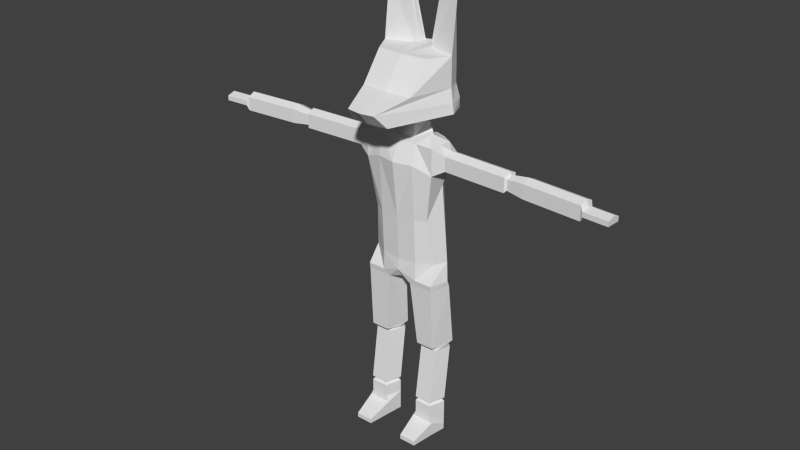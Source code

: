 # Source: DesertRabbit.blend  (saved by Blender 2.78.0; exported with 4.5.12 LTS)
import bpy
from mathutils import Matrix  # noqa: F401  (used for matrix-valued properties, if any)

bpy.ops.wm.read_factory_settings(use_empty=True)
scene = bpy.context.scene
scene.name = 'Scene'

# ---- collections
col_collection_1 = bpy.data.collections.new('Collection 1'); scene.collection.children.link(col_collection_1)

# ---- world
world_world = bpy.data.worlds.new('World'); scene.world = world_world
world_world.color = (0.05088, 0.05088, 0.05088)
world_world.use_sun_shadow = False
world_world.sun_shadow_jitter_overblur = 0.0
world_world.cycles.sampling_method = 'NONE'
world_world.cycles.sample_map_resolution = 256

# ---- meshes
me_cylinder = bpy.data.meshes.new('Cylinder')
me_cylinder.from_pydata([(0.8963, 0.4726, -0.4726), (0.8963, 0.4726, -0.02831), (1.346, 0.146, -0.4726), (1.346, 0.146, -0.02831), (1.263, -0.3824, -0.2276), (1.174, -0.3824, -0.02831), (0.5204, -0.3824, -0.2276), (0.6185, -0.3824, -0.02831), (0.4468, 0.146, -0.4726), (0.4468, 0.146, -0.02831), (0.8963, 0.4726, -0.6788), (1.346, 0.146, -0.6788), (1.263, -0.3824, -0.6788), (0.5204, -0.3824, -0.6788), (0.4468, 0.146, -0.6788), (1.174, -1.153, -0.527), (0.6185, -1.153, -0.527), (1.174, -1.153, -0.6788), (0.6185, -1.153, -0.6788), (1.346, 0.146, 0.3911), (0.8963, 0.4726, 0.3911), (1.174, -0.3824, 0.3911), (0.6185, -0.3824, 0.3911), (0.4468, 0.146, 0.3911), (1.246, 0.1137, 0.4539), (0.8963, 0.3679, 0.4539), (1.113, -0.2977, 0.4539), (0.68, -0.2977, 0.4539), (0.5463, 0.1137, 0.4539), (1.349, 0.147, 0.5303), (0.8963, 0.4758, 0.5303), (1.176, -0.3849, 0.5303), (0.6166, -0.3849, 0.5303), (0.4438, 0.147, 0.5303), (1.349, 0.3707, 2.351), (0.8963, 0.7404, 2.351), (1.176, -0.1292, 2.351), (0.6166, -0.1292, 2.351), (0.4438, 0.3707, 2.351), (1.296, 0.1298, 2.444), (0.8963, 0.4201, 2.444), (1.143, -0.08413, 2.444), (0.6494, -0.08413, 2.444), (0.4968, 0.1298, 2.444), (1.366, 0.4801, 2.528), (0.8963, 0.8212, 2.528), (1.186, -0.3261, 2.528), (0.6061, -0.3261, 2.528), (0.4268, 0.4801, 2.528), (1.366, 0.2336, 4.594), (0.6897, 0.5748, 4.594), (1.186, -0.4296, 4.594), (0.3996, -0.4296, 4.594), (0.2202, 0.1526, 4.594), (1.366, 0.1526, 4.776), (0.8963, 0.6273, 4.776), (1.186, -0.4575, 4.776), (0.6061, -0.4575, 4.776), (1.115, 0.1526, 7.891), (1.276, 0.2376, 5.375), (0.8963, 0.5787, 5.375), (1.097, -0.1437, 5.375), (0.6061, -0.4505, 5.375), (0.8963, 0.4937, 7.891), (0.9362, -0.3432, 6.821), (0.6061, -0.5229, 6.821), (1.218, 0.306, 9.226), (1.218, 0.306, 8.381), (0.8963, 0.4937, 8.604), (1.186, -0.4733, 8.381), (0.6061, -0.637, 8.604), (0.8963, 0.4937, 9.226), (1.186, -0.4733, 9.226), (0.6061, -0.4571, 9.226), (0.5141, 0.2068, 9.731), (1.202, -0.09531, 8.381), (1.186, -0.4733, 8.832), (1.202, -0.09531, 9.226), (1.218, 0.306, 8.832), (1.587, -0.103, 8.604), (1.603, 0.1449, 8.604), (1.571, -0.3509, 8.832), (1.571, -0.3509, 9.061), (1.587, -0.103, 9.175), (1.603, 0.1449, 9.061), (1.603, 0.1449, 8.832), (1.571, -0.3509, 8.604), (3.643, -0.1862, 8.604), (3.659, 0.06167, 8.604), (3.627, -0.434, 8.832), (3.627, -0.434, 9.061), (3.643, -0.1862, 9.175), (3.659, 0.06167, 9.061), (3.659, 0.06167, 8.832), (3.627, -0.434, 8.604), (3.699, -0.01405, 8.836), (3.699, -0.01405, 8.672), (3.687, -0.1928, 9.083), (3.699, -0.01405, 9.001), (3.676, -0.3715, 8.836), (3.676, -0.3715, 9.001), (3.687, -0.1928, 8.672), (3.676, -0.3715, 8.672), (4.277, 0.04439, 8.833), (4.277, 0.04439, 8.61), (4.261, -0.1974, 9.167), (4.277, 0.04439, 9.055), (4.245, -0.4393, 8.833), (4.245, -0.4393, 9.055), (4.261, -0.1974, 8.61), (4.245, -0.4393, 8.61), (6.122, -0.09326, 8.833), (6.122, -0.09326, 8.61), (6.106, -0.3351, 9.167), (6.122, -0.09326, 9.055), (6.091, -0.5769, 8.833), (6.091, -0.5769, 9.055), (6.106, -0.3351, 8.61), (6.091, -0.5769, 8.61), (6.19, -0.1627, 8.836), (6.19, -0.1627, 8.765), (6.178, -0.3397, 9.0), (6.19, -0.1627, 8.918), (6.167, -0.6129, 8.836), (6.167, -0.6129, 8.918), (6.178, -0.3397, 8.765), (6.167, -0.6129, 8.765), (6.985, -0.214, 8.836), (6.985, -0.214, 8.765), (6.974, -0.391, 9.0), (6.985, -0.214, 8.918), (6.962, -0.6642, 8.836), (6.962, -0.6642, 8.918), (6.974, -0.391, 8.765), (6.962, -0.6642, 8.765), (0.8203, 0.06794, 9.41), (0.4542, 0.531, 9.27), (0.8149, -0.01634, 9.41), (0.3185, -0.1934, 9.27), (0.8094, -0.1006, 9.41), (0.7477, 0.1347, 9.497), (0.3185, -0.1486, 9.731), (0.4542, 0.3579, 9.731), (1.357, 0.2885, 10.08), (0.6336, -1.721, 10.08), (1.135, 0.8472, 10.08), (1.312, 0.2885, 10.39), (0.4615, -2.083, 10.5), (1.135, 0.8472, 10.39), (1.204, 0.3493, 10.81), (0.8428, -0.998, 10.81), (1.023, 0.8056, 10.81), (1.204, 0.3493, 11.73), (0.8428, -0.3156, 11.73), (1.023, 0.8056, 11.33), (1.113, 0.5775, 11.33), (0.2324, 0.9921, 11.78), (0.3228, 0.5358, 11.78), (0.2776, 0.7639, 11.78), (1.113, 0.64, 13.58), (1.204, 0.5649, 13.58), (0.6018, 0.6263, 13.58), (1.023, 0.7151, 13.58), (0.5113, 0.7765, 13.58), (0.5565, 0.7014, 13.58), (0.4481, 0.7665, 4.922), (0.4481, 0.7181, 5.375), (0.8963, 0.603, 5.076), (0.4481, 0.7423, 5.149), (0.2247, 1.133, 5.616), (0.2247, 1.111, 5.818), (0.2247, 1.122, 5.717), (-0.8963, 0.4726, -0.4726), (-0.8963, 0.4726, -0.02831), (-1.346, 0.146, -0.4726), (-1.346, 0.146, -0.02831), (-1.263, -0.3824, -0.2276), (-1.174, -0.3824, -0.02831), (-0.5204, -0.3824, -0.2276), (-0.6185, -0.3824, -0.02831), (-0.4468, 0.146, -0.4726), (-0.4468, 0.146, -0.02831), (-0.8963, 0.4726, -0.6788), (-1.346, 0.146, -0.6788), (-1.263, -0.3824, -0.6788), (-0.5204, -0.3824, -0.6788), (-0.4468, 0.146, -0.6788), (-1.174, -1.153, -0.527), (-0.6185, -1.153, -0.527), (-1.174, -1.153, -0.6788), (-0.6185, -1.153, -0.6788), (-1.346, 0.146, 0.3911), (-0.8963, 0.4726, 0.3911), (-1.174, -0.3824, 0.3911), (-0.6185, -0.3824, 0.3911), (-0.4468, 0.146, 0.3911), (-1.246, 0.1137, 0.4539), (-0.8963, 0.3679, 0.4539), (-1.113, -0.2977, 0.4539), (-0.68, -0.2977, 0.4539), (-0.5463, 0.1137, 0.4539), (-1.349, 0.147, 0.5303), (-0.8963, 0.4758, 0.5303), (-1.176, -0.3849, 0.5303), (-0.6166, -0.3849, 0.5303), (-0.4438, 0.147, 0.5303), (-1.349, 0.3707, 2.351), (-0.8963, 0.7404, 2.351), (-1.176, -0.1292, 2.351), (-0.6166, -0.1292, 2.351), (-0.4438, 0.3707, 2.351), (-1.296, 0.1298, 2.444), (-0.8963, 0.4201, 2.444), (-1.143, -0.08413, 2.444), (-0.6494, -0.08413, 2.444), (-0.4968, 0.1298, 2.444), (-1.366, 0.4801, 2.528), (-0.8963, 0.8212, 2.528), (-1.186, -0.3261, 2.528), (-0.6061, -0.3261, 2.528), (-0.4268, 0.4801, 2.528), (-1.366, 0.2336, 4.594), (-0.6897, 0.5748, 4.594), (-1.186, -0.4296, 4.594), (-0.3996, -0.4296, 4.594), (-0.2202, 0.1526, 4.594), (-1.366, 0.1526, 4.776), (-0.8963, 0.6273, 4.776), (-1.186, -0.4575, 4.776), (-0.6061, -0.4575, 4.776), (-1.115, 0.1526, 7.891), (0.0, 0.4314, 4.706), (0.0, -0.341, 4.706), (0.0, 0.7725, 4.787), (0.0, 0.4314, 4.776), (0.0, -0.5252, 4.995), (0.0, 0.9057, 5.068), (-1.276, 0.2376, 5.375), (-0.8963, 0.5787, 5.375), (-1.097, -0.1437, 5.375), (-0.6061, -0.4505, 5.375), (0.0, 0.4314, 5.375), (0.0, -0.4956, 5.375), (0.0, 0.8575, 5.595), (-0.8963, 0.4937, 7.891), (-0.9362, -0.3432, 6.821), (-0.6061, -0.5229, 6.821), (-1.218, 0.306, 9.226), (0.0, 0.4314, 6.821), (0.0, -0.568, 6.821), (0.0, 0.7544, 6.821), (-1.218, 0.306, 8.381), (-0.8963, 0.4937, 8.604), (-1.186, -0.4733, 8.381), (-0.6061, -0.637, 8.604), (0.0, 0.4314, 8.604), (0.0, -0.7692, 8.604), (0.0, 0.7544, 8.604), (-0.8963, 0.4937, 9.226), (-1.186, -0.4733, 9.226), (-0.6061, -0.4571, 9.226), (-0.5141, 0.2068, 9.731), (0.0, 0.4314, 9.226), (0.0, -0.5109, 9.226), (0.0, 0.7725, 9.226), (-1.202, -0.09531, 8.381), (-1.186, -0.4733, 8.832), (-1.202, -0.09531, 9.226), (-1.218, 0.306, 8.832), (-1.587, -0.103, 8.604), (-1.603, 0.1449, 8.604), (-1.571, -0.3509, 8.832), (-1.571, -0.3509, 9.061), (-1.587, -0.103, 9.175), (-1.603, 0.1449, 9.061), (-1.603, 0.1449, 8.832), (-1.571, -0.3509, 8.604), (-3.643, -0.1862, 8.604), (-3.659, 0.06167, 8.604), (-3.627, -0.434, 8.832), (-3.627, -0.434, 9.061), (-3.643, -0.1862, 9.175), (-3.659, 0.06167, 9.061), (-3.659, 0.06167, 8.832), (-3.627, -0.434, 8.604), (-3.699, -0.01405, 8.836), (-3.699, -0.01405, 8.672), (-3.687, -0.1928, 9.083), (-3.699, -0.01405, 9.001), (-3.676, -0.3715, 8.836), (-3.676, -0.3715, 9.001), (-3.687, -0.1928, 8.672), (-3.676, -0.3715, 8.672), (-4.277, 0.04439, 8.833), (-4.277, 0.04439, 8.61), (-4.261, -0.1974, 9.167), (-4.277, 0.04439, 9.055), (-4.245, -0.4393, 8.833), (-4.245, -0.4393, 9.055), (-4.261, -0.1974, 8.61), (-4.245, -0.4393, 8.61), (-6.122, -0.09326, 8.833), (-6.122, -0.09326, 8.61), (-6.106, -0.3351, 9.167), (-6.122, -0.09326, 9.055), (-6.091, -0.5769, 8.833), (-6.091, -0.5769, 9.055), (-6.106, -0.3351, 8.61), (-6.091, -0.5769, 8.61), (-6.19, -0.1627, 8.836), (-6.19, -0.1627, 8.765), (-6.178, -0.3397, 9.0), (-6.19, -0.1627, 8.918), (-6.167, -0.6129, 8.836), (-6.167, -0.6129, 8.918), (-6.178, -0.3397, 8.765), (-6.167, -0.6129, 8.765), (-6.985, -0.214, 8.836), (-6.985, -0.214, 8.765), (-6.974, -0.391, 9.0), (-6.985, -0.214, 8.918), (-6.962, -0.6642, 8.836), (-6.962, -0.6642, 8.918), (-6.974, -0.391, 8.765), (-6.962, -0.6642, 8.765), (-0.8203, 0.06794, 9.41), (-0.4542, 0.531, 9.27), (-0.8149, -0.01634, 9.41), (-0.3185, -0.1934, 9.27), (-0.8094, -0.1006, 9.41), (-0.7477, 0.1347, 9.497), (0.0, 0.1627, 9.41), (-1.043e-08, -0.2691, 9.27), (-1.043e-08, 0.7358, 9.27), (-0.3185, -0.1486, 9.731), (-0.4542, 0.3579, 9.731), (0.0, 0.1627, 9.764), (-1.043e-08, -0.1686, 9.731), (-1.043e-08, 0.4814, 9.731), (-1.357, 0.2885, 10.08), (-0.6336, -1.721, 10.08), (-1.135, 0.8472, 10.08), (0.0, 0.4812, 10.03), (-1.043e-08, -1.794, 10.08), (-1.043e-08, 1.304, 10.08), (-1.312, 0.2885, 10.39), (-0.4615, -2.083, 10.5), (-1.135, 0.8472, 10.39), (0.0, 0.4812, 10.27), (-1.043e-08, -2.157, 10.5), (-1.043e-08, 1.304, 10.39), (-1.204, 0.3493, 10.81), (-0.8428, -0.998, 10.81), (-1.023, 0.8056, 10.81), (0.0, 0.4637, 10.59), (-1.043e-08, -1.058, 10.81), (-1.043e-08, 1.179, 10.81), (-1.204, 0.3493, 11.73), (-0.8428, -0.3156, 11.73), (-1.023, 0.8056, 11.33), (-1.043e-08, 0.7223, 11.75), (-1.043e-08, -0.3759, 11.73), (-1.043e-08, 1.179, 11.75), (-1.113, 0.5775, 11.33), (-1.043e-08, 0.9504, 11.75), (-0.2324, 0.9921, 11.78), (-0.3228, 0.5358, 11.78), (-0.2776, 0.7639, 11.78), (-1.113, 0.64, 13.58), (-1.204, 0.5649, 13.58), (-0.6018, 0.6263, 13.58), (-1.023, 0.7151, 13.58), (-0.5113, 0.7765, 13.58), (-0.5565, 0.7014, 13.58), (-0.4481, 0.7665, 4.922), (-0.4481, 0.7181, 5.375), (0.0, 0.8816, 5.221), (-0.8963, 0.603, 5.076), (-0.4481, 0.7423, 5.149), (-0.2247, 1.133, 5.616), (0.0, 1.195, 5.681), (-0.2247, 1.111, 5.818), (0.0, 1.174, 5.818), (0.0, 1.184, 5.75), (-0.2247, 1.122, 5.717)], [], [(0, 1, 3, 2), (2, 3, 5, 4), (4, 5, 7, 6), (5, 3, 19, 21), (8, 9, 1, 0), (6, 7, 9, 8), (6, 8, 14, 13), (10, 11, 12, 13, 14), (2, 4, 12, 11), (8, 0, 10, 14), (0, 2, 11, 10), (6, 13, 18, 16), (15, 16, 18, 17), (13, 12, 17, 18), (12, 4, 15, 17), (4, 6, 16, 15), (23, 22, 27, 28), (1, 9, 23, 20), (3, 1, 20, 19), (7, 5, 21, 22), (9, 7, 22, 23), (25, 28, 33, 30), (21, 19, 24, 26), (20, 23, 28, 25), (22, 21, 26, 27), (19, 20, 25, 24), (33, 32, 37, 38), (27, 26, 31, 32), (24, 25, 30, 29), (28, 27, 32, 33), (26, 24, 29, 31), (35, 38, 43, 40), (31, 29, 34, 36), (30, 33, 38, 35), (32, 31, 36, 37), (29, 30, 35, 34), (43, 42, 47, 48), (37, 36, 41, 42), (34, 35, 40, 39), (38, 37, 42, 43), (36, 34, 39, 41), (45, 48, 53, 50), (41, 39, 44, 46), (40, 43, 48, 45), (42, 41, 46, 47), (39, 40, 45, 44), (49, 50, 55, 54), (47, 46, 51, 52), (44, 45, 50, 49), (48, 47, 52, 53), (46, 44, 49, 51), (51, 49, 54, 56), (53, 52, 232, 231), (52, 51, 56, 57), (52, 57, 235, 232), (55, 50, 233, 236, 165), (50, 53, 231, 233), (56, 54, 59, 61), (62, 61, 64, 65), (61, 59, 58, 64), (57, 56, 61, 62), (54, 55, 167, 60, 59), (235, 57, 62, 242), (63, 250, 257, 68), (249, 65, 70, 256), (59, 60, 63, 58), (242, 62, 65, 249), (60, 166, 243, 250, 63), (67, 68, 71, 66, 78), (70, 69, 76, 72, 73), (64, 58, 67, 75, 69), (65, 64, 69, 70), (58, 63, 68, 67), (73, 72, 139, 138), (77, 66, 135, 137), (256, 70, 73, 263), (68, 257, 264, 71), (78, 66, 84, 85), (67, 78, 85, 80), (66, 77, 83, 84), (69, 75, 79, 86), (83, 82, 90, 91), (86, 79, 87, 94), (90, 89, 99, 100), (82, 81, 89, 90), (76, 69, 86, 81), (72, 76, 81, 82), (75, 67, 80, 79), (77, 72, 82, 83), (80, 85, 93, 88), (84, 83, 91, 92), (79, 80, 88, 87), (85, 84, 92, 93), (81, 86, 94, 89), (97, 100, 108, 105), (93, 92, 98, 95), (88, 93, 95, 96), (89, 94, 102, 99), (87, 88, 96, 101), (92, 91, 97, 98), (91, 90, 100, 97), (94, 87, 101, 102), (109, 104, 112, 117), (102, 101, 109, 110), (100, 99, 107, 108), (96, 95, 103, 104), (95, 98, 106, 103), (99, 102, 110, 107), (101, 96, 104, 109), (98, 97, 105, 106), (111, 114, 122, 119), (106, 105, 113, 114), (105, 108, 116, 113), (110, 109, 117, 118), (108, 107, 115, 116), (104, 103, 111, 112), (103, 106, 114, 111), (107, 110, 118, 115), (126, 125, 133, 134), (115, 118, 126, 123), (117, 112, 120, 125), (114, 113, 121, 122), (113, 116, 124, 121), (118, 117, 125, 126), (116, 115, 123, 124), (112, 111, 119, 120), (127, 130, 129, 132, 131, 134, 133, 128), (124, 123, 131, 132), (120, 119, 127, 128), (119, 122, 130, 127), (123, 126, 134, 131), (125, 120, 128, 133), (122, 121, 129, 130), (121, 124, 132, 129), (138, 140, 74, 141), (66, 71, 136, 135), (263, 73, 138, 332), (71, 264, 333, 136), (72, 77, 137, 139), (141, 74, 143, 144), (140, 136, 142, 74), (332, 138, 141, 337), (136, 333, 338, 142), (140, 135, 136), (140, 138, 139), (135, 140, 137), (137, 140, 139), (143, 145, 148, 146), (74, 142, 145, 143), (337, 141, 144, 343), (142, 338, 344, 145), (148, 350, 356, 151), (349, 147, 150, 355), (343, 144, 147, 349), (145, 344, 350, 148), (144, 143, 146, 147), (149, 151, 154, 155, 152), (147, 146, 149, 150), (146, 148, 151, 149), (158, 156, 362, 364), (153, 152, 157, 360, 361), (355, 150, 153, 361), (151, 356, 362, 156, 154), (150, 149, 152, 153), (157, 158, 364, 360), (157, 152, 160, 161), (158, 157, 161, 164), (160, 159, 164, 161), (159, 162, 163, 164), (154, 156, 163, 162), (152, 155, 159, 160), (155, 154, 162, 159), (156, 158, 164, 163), (167, 168, 166, 60), (55, 165, 168, 167), (166, 168, 171, 170), (171, 383, 382, 170), (169, 380, 383, 171), (165, 236, 380, 169), (243, 166, 170, 382), (168, 165, 169, 171), (172, 174, 175, 173), (174, 176, 177, 175), (176, 178, 179, 177), (177, 193, 191, 175), (180, 172, 173, 181), (178, 180, 181, 179), (178, 185, 186, 180), (182, 186, 185, 184, 183), (174, 183, 184, 176), (180, 186, 182, 172), (172, 182, 183, 174), (178, 188, 190, 185), (187, 189, 190, 188), (185, 190, 189, 184), (184, 189, 187, 176), (176, 187, 188, 178), (195, 200, 199, 194), (173, 192, 195, 181), (175, 191, 192, 173), (179, 194, 193, 177), (181, 195, 194, 179), (197, 202, 205, 200), (193, 198, 196, 191), (192, 197, 200, 195), (194, 199, 198, 193), (191, 196, 197, 192), (205, 210, 209, 204), (199, 204, 203, 198), (196, 201, 202, 197), (200, 205, 204, 199), (198, 203, 201, 196), (207, 212, 215, 210), (203, 208, 206, 201), (202, 207, 210, 205), (204, 209, 208, 203), (201, 206, 207, 202), (215, 220, 219, 214), (209, 214, 213, 208), (206, 211, 212, 207), (210, 215, 214, 209), (208, 213, 211, 206), (217, 222, 225, 220), (213, 218, 216, 211), (212, 217, 220, 215), (214, 219, 218, 213), (211, 216, 217, 212), (221, 226, 227, 222), (219, 224, 223, 218), (216, 221, 222, 217), (220, 225, 224, 219), (218, 223, 221, 216), (236, 376, 243, 241, 234), (234, 241, 242, 235), (223, 228, 226, 221), (225, 231, 232, 224), (224, 229, 228, 223), (231, 234, 235, 232), (233, 236, 234, 231), (224, 232, 235, 229), (227, 374, 236, 233, 222), (222, 233, 231, 225), (228, 239, 237, 226), (240, 246, 245, 239), (243, 250, 248, 241), (239, 245, 230, 237), (229, 240, 239, 228), (226, 237, 238, 377, 227), (235, 242, 240, 229), (236, 380, 383, 376), (244, 252, 257, 250), (249, 256, 254, 246), (237, 230, 244, 238), (242, 249, 246, 240), (238, 244, 250, 243, 375), (251, 268, 247, 258, 252), (254, 260, 259, 266, 253), (257, 264, 262, 255), (245, 253, 265, 251, 230), (250, 257, 255, 248), (246, 254, 253, 245), (230, 251, 252, 244), (260, 328, 329, 259), (264, 333, 331, 262), (267, 327, 325, 247), (256, 263, 260, 254), (252, 258, 264, 257), (268, 275, 274, 247), (251, 270, 275, 268), (247, 274, 273, 267), (253, 276, 269, 265), (273, 281, 280, 272), (276, 284, 277, 269), (280, 290, 289, 279), (272, 280, 279, 271), (266, 271, 276, 253), (259, 272, 271, 266), (265, 269, 270, 251), (267, 273, 272, 259), (270, 278, 283, 275), (274, 282, 281, 273), (269, 277, 278, 270), (275, 283, 282, 274), (271, 279, 284, 276), (287, 295, 298, 290), (283, 285, 288, 282), (278, 286, 285, 283), (279, 289, 292, 284), (277, 291, 286, 278), (282, 288, 287, 281), (281, 287, 290, 280), (284, 292, 291, 277), (299, 307, 302, 294), (292, 300, 299, 291), (290, 298, 297, 289), (286, 294, 293, 285), (285, 293, 296, 288), (289, 297, 300, 292), (291, 299, 294, 286), (288, 296, 295, 287), (301, 309, 312, 304), (296, 304, 303, 295), (295, 303, 306, 298), (300, 308, 307, 299), (298, 306, 305, 297), (294, 302, 301, 293), (293, 301, 304, 296), (297, 305, 308, 300), (316, 324, 323, 315), (305, 313, 316, 308), (307, 315, 310, 302), (304, 312, 311, 303), (303, 311, 314, 306), (308, 316, 315, 307), (306, 314, 313, 305), (302, 310, 309, 301), (317, 318, 323, 324, 321, 322, 319, 320), (314, 322, 321, 313), (310, 318, 317, 309), (309, 317, 320, 312), (313, 321, 324, 316), (315, 323, 318, 310), (312, 320, 319, 311), (311, 319, 322, 314), (328, 334, 261, 330), (247, 325, 326, 258), (263, 332, 328, 260), (258, 326, 333, 264), (259, 329, 327, 267), (338, 344, 342, 336), (334, 340, 339, 261), (333, 338, 336, 331), (330, 261, 335, 326), (332, 337, 334, 328), (326, 335, 338, 333), (330, 326, 325), (330, 329, 328), (325, 327, 330), (327, 329, 330), (339, 345, 347, 341), (344, 350, 348, 342), (261, 339, 341, 335), (337, 343, 340, 334), (335, 341, 344, 338), (347, 353, 356, 350), (349, 355, 352, 346), (343, 349, 346, 340), (341, 347, 350, 344), (340, 346, 345, 339), (351, 357, 363, 359, 353), (356, 362, 364, 360, 354), (346, 352, 351, 345), (350, 356, 354, 348), (345, 351, 353, 347), (367, 364, 362, 365), (358, 361, 360, 366, 357), (355, 361, 358, 352), (353, 359, 365, 362, 356), (352, 358, 357, 351), (366, 360, 364, 367), (366, 370, 369, 357), (367, 373, 370, 366), (369, 370, 373, 368), (368, 373, 372, 371), (359, 371, 372, 365), (357, 369, 368, 363), (363, 368, 371, 359), (365, 372, 373, 367), (377, 238, 375, 378), (227, 377, 378, 374), (375, 381, 384, 378), (384, 381, 382, 383), (379, 384, 383, 380), (376, 383, 382, 243), (374, 379, 380, 236), (243, 382, 381, 375), (378, 384, 379, 374)])
_uv = me_cylinder.uv_layers.new(name='UVMap')
_uv.uv.foreach_set('vector', [0.617, 0.4816, 0.617, 0.5021, 0.5911, 0.5021, 0.5911, 0.4816, 0.7302, 0.4871, 0.7094, 0.4871, 0.7095, 0.4616, 0.7187, 0.4624, 0.9436, 0.3625, 0.9343, 0.3584, 0.9343, 0.3327, 0.9436, 0.3282, 0.7095, 0.4616, 0.7094, 0.4871, 0.6898, 0.4871, 0.6899, 0.4616, 0.8945, 0.4917, 0.8945, 0.5122, 0.8686, 0.5122, 0.8686, 0.4916, 0.711, 0.4023, 0.7205, 0.4011, 0.7204, 0.4267, 0.6997, 0.4267, 0.711, 0.4023, 0.6997, 0.4267, 0.69, 0.4267, 0.6899, 0.4023, 0.8896, 0.3654, 0.9107, 0.3804, 0.9068, 0.4048, 0.8721, 0.4048, 0.8686, 0.3804, 0.7302, 0.4871, 0.7187, 0.4624, 0.7398, 0.4624, 0.7399, 0.4871, 0.8945, 0.4917, 0.8686, 0.4916, 0.8686, 0.4821, 0.8945, 0.4822, 0.617, 0.4816, 0.5911, 0.4816, 0.5911, 0.4721, 0.617, 0.4721, 0.711, 0.4023, 0.6899, 0.4023, 0.6898, 0.3667, 0.6969, 0.3667, 0.7534, 0.3566, 0.7534, 0.3823, 0.7464, 0.3823, 0.7464, 0.3566, 0.8721, 0.4048, 0.9068, 0.4048, 0.9026, 0.4404, 0.8767, 0.4404, 0.7398, 0.4624, 0.7187, 0.4624, 0.7327, 0.4267, 0.7398, 0.4267, 0.9719, 0.3282, 0.9719, 0.3622, 0.9436, 0.3546, 0.9436, 0.3291, 0.74, 0.4267, 0.7401, 0.4011, 0.7431, 0.4042, 0.7431, 0.4241, 0.8686, 0.5122, 0.8945, 0.5122, 0.8945, 0.5315, 0.8686, 0.5315, 0.5911, 0.5021, 0.617, 0.5021, 0.617, 0.5215, 0.5911, 0.5214, 0.9343, 0.3327, 0.9343, 0.3584, 0.9147, 0.3584, 0.9147, 0.3327, 0.7204, 0.4267, 0.7205, 0.4011, 0.7401, 0.4011, 0.74, 0.4267, 0.7943, 0.4586, 0.7751, 0.4524, 0.7736, 0.4476, 0.7985, 0.4556, 0.823, 0.3448, 0.8001, 0.338, 0.8048, 0.3353, 0.8227, 0.3406, 0.8001, 0.3125, 0.823, 0.3036, 0.8227, 0.3085, 0.8048, 0.3155, 0.9147, 0.3327, 0.9147, 0.3584, 0.9115, 0.3555, 0.9115, 0.3356, 0.8001, 0.338, 0.8001, 0.3125, 0.8048, 0.3155, 0.8048, 0.3353, 0.6352, 0.2731, 0.6614, 0.273, 0.6501, 0.3572, 0.6254, 0.3572, 0.7632, 0.4685, 0.7751, 0.4847, 0.7736, 0.4893, 0.7583, 0.4684, 0.7943, 0.4785, 0.7943, 0.4586, 0.7985, 0.4556, 0.7985, 0.4814, 0.7751, 0.4524, 0.7632, 0.4685, 0.7583, 0.4684, 0.7736, 0.4476, 0.7751, 0.4847, 0.7943, 0.4785, 0.7985, 0.4814, 0.7736, 0.4893, 0.6898, 0.5071, 0.7059, 0.4871, 0.718, 0.4895, 0.7054, 0.5073, 0.8686, 0.3647, 0.8426, 0.365, 0.831, 0.2812, 0.8555, 0.2809, 0.6626, 0.2751, 0.6886, 0.273, 0.6886, 0.3575, 0.6614, 0.3596, 0.9405, 0.1414, 0.9666, 0.1414, 0.9666, 0.2261, 0.9405, 0.2261, 0.9387, 0.3282, 0.9126, 0.3264, 0.9115, 0.2416, 0.9387, 0.2436, 0.6369, 0.3615, 0.6485, 0.3615, 0.6589, 0.3653, 0.6203, 0.3654, 0.9405, 0.2261, 0.9666, 0.2261, 0.9651, 0.2305, 0.942, 0.2305, 0.7059, 0.5286, 0.6898, 0.5071, 0.7054, 0.5073, 0.718, 0.5262, 0.6254, 0.3572, 0.6501, 0.3572, 0.6485, 0.3615, 0.6369, 0.3615, 0.8555, 0.2809, 0.831, 0.2812, 0.8425, 0.2767, 0.8537, 0.2766, 0.9399, 0.4662, 0.9131, 0.4622, 0.9107, 0.3654, 0.9399, 0.3698, 0.8537, 0.2766, 0.8425, 0.2767, 0.8257, 0.2731, 0.8643, 0.2725, 0.6399, 0.1388, 0.6534, 0.1572, 0.6369, 0.1604, 0.621, 0.1388, 0.7575, 0.3318, 0.7575, 0.3546, 0.7464, 0.3566, 0.7464, 0.3298, 0.6534, 0.1203, 0.6399, 0.1388, 0.621, 0.1388, 0.6369, 0.1171, 0.6693, 0.4648, 0.6693, 0.5107, 0.659, 0.5012, 0.6592, 0.4624, 0.606, 0.273, 0.5789, 0.273, 0.5789, 0.1783, 0.6157, 0.1783, 0.7265, 0.1414, 0.7528, 0.1482, 0.7297, 0.24, 0.6957, 0.2314, 0.6203, 0.3654, 0.6589, 0.3653, 0.6614, 0.4604, 0.6329, 0.4604, 0.8643, 0.2725, 0.8257, 0.2731, 0.8354, 0.1775, 0.8675, 0.1771, 0.7073, 0.4922, 0.669, 0.4922, 0.6733, 0.4813, 0.7087, 0.4813, 0.5678, 0.06843, 0.5501, 0.03754, 0.5737, 0.03603, 0.585, 0.08101, 0.5374, 0.4152, 0.5374, 0.3675, 0.5475, 0.3675, 0.5475, 0.4026, 0.5374, 0.4152, 0.5475, 0.4026, 0.5594, 0.4394, 0.5439, 0.4394, 0.659, 0.5012, 0.6693, 0.5107, 0.6587, 0.5531, 0.6429, 0.5569, 0.651, 0.5291, 0.5499, 0.1009, 0.5678, 0.06843, 0.585, 0.08101, 0.5913, 0.1009, 0.7087, 0.4813, 0.6733, 0.4813, 0.6701, 0.4446, 0.6934, 0.4443, 0.04707, 0.2644, 0.04733, 0.2443, 0.105, 0.251, 0.1049, 0.2645, 0.4369, 0.2646, 0.4212, 0.2656, 0.4179, 0.1643, 0.4413, 0.206, 0.5475, 0.4026, 0.5475, 0.3675, 0.5817, 0.3729, 0.5808, 0.4026, 0.6592, 0.4624, 0.659, 0.5012, 0.6423, 0.5005, 0.6257, 0.4998, 0.6258, 0.4696, 0.5594, 0.4394, 0.5475, 0.4026, 0.5808, 0.4026, 0.5807, 0.4394, 0.2547, 0.2504, 0.2974, 0.2846, 0.2261, 0.2846, 0.2262, 0.2504, 0.1048, 0.289, 0.1049, 0.2645, 0.1761, 0.2647, 0.176, 0.2893, 0.4212, 0.2656, 0.4088, 0.2668, 0.405, 0.1654, 0.4179, 0.1643, 0.04703, 0.2889, 0.04707, 0.2644, 0.1049, 0.2645, 0.1048, 0.289, 0.3554, 0.2499, 0.3553, 0.267, 0.3465, 0.284, 0.2974, 0.2846, 0.2547, 0.2504, 0.2351, 0.2387, 0.2262, 0.2504, 0.2013, 0.2504, 0.2013, 0.2386, 0.2171, 0.2386, 0.1761, 0.2647, 0.1674, 0.2411, 0.1854, 0.2411, 0.2012, 0.2411, 0.2012, 0.2645, 0.4413, 0.206, 0.4179, 0.1643, 0.4101, 0.145, 0.4262, 0.1438, 0.4413, 0.1427, 0.1049, 0.2645, 0.105, 0.251, 0.1674, 0.2411, 0.1761, 0.2647, 0.2548, 0.2437, 0.2547, 0.2504, 0.2262, 0.2504, 0.2351, 0.2387, 0.4044, 0.3032, 0.405, 0.3247, 0.3909, 0.3141, 0.3964, 0.2929, 0.39, 0.3259, 0.374, 0.3271, 0.3842, 0.3148, 0.3875, 0.3145, 0.176, 0.2893, 0.1761, 0.2647, 0.2012, 0.2645, 0.2011, 0.289, 0.2262, 0.2504, 0.2261, 0.2846, 0.2012, 0.2845, 0.2013, 0.2504, 0.2171, 0.2386, 0.2013, 0.2386, 0.208, 0.2242, 0.2171, 0.2242, 0.2351, 0.2387, 0.2171, 0.2386, 0.2171, 0.2242, 0.2263, 0.2242, 0.374, 0.3271, 0.39, 0.3259, 0.3901, 0.3394, 0.3798, 0.3386, 0.2636, 0.5333, 0.2485, 0.5333, 0.2483, 0.5178, 0.2582, 0.518, 0.4878, 0.7354, 0.5063, 0.7349, 0.5063, 0.8903, 0.4878, 0.8908, 0.6645, 0.7407, 0.6812, 0.7412, 0.6812, 0.8966, 0.6645, 0.8962, 0.7284, 0.9315, 0.7284, 0.9143, 0.7324, 0.9142, 0.7324, 0.9266, 0.7905, 0.8954, 0.7751, 0.8954, 0.7751, 0.7407, 0.7905, 0.7407, 0.1854, 0.2411, 0.1674, 0.2411, 0.1764, 0.2255, 0.1855, 0.2255, 0.2012, 0.2411, 0.1854, 0.2411, 0.1855, 0.2255, 0.1946, 0.2255, 0.2485, 0.5333, 0.2324, 0.5333, 0.2383, 0.5176, 0.2483, 0.5178, 0.39, 0.3259, 0.405, 0.3247, 0.3995, 0.3367, 0.3901, 0.3394, 0.7597, 0.8962, 0.7443, 0.8962, 0.7443, 0.7407, 0.7597, 0.7407, 0.4753, 0.7353, 0.4878, 0.7354, 0.4878, 0.8908, 0.4753, 0.8907, 0.6812, 0.7412, 0.698, 0.7416, 0.698, 0.8971, 0.6812, 0.8966, 0.7443, 0.8962, 0.7289, 0.8962, 0.7289, 0.7407, 0.7443, 0.7407, 0.7751, 0.8954, 0.7597, 0.8954, 0.7597, 0.7407, 0.7751, 0.7407, 0.621, 0.7411, 0.6343, 0.7412, 0.6344, 0.7846, 0.6165, 0.7845, 0.7616, 0.9138, 0.7616, 0.9309, 0.7563, 0.9262, 0.7563, 0.9138, 0.7616, 0.8966, 0.7616, 0.9138, 0.7563, 0.9138, 0.7563, 0.9014, 0.7284, 0.9143, 0.7284, 0.8971, 0.7324, 0.9018, 0.7324, 0.9142, 0.745, 0.8969, 0.7616, 0.8966, 0.7563, 0.9014, 0.7444, 0.9016, 0.7616, 0.9309, 0.745, 0.9398, 0.7444, 0.9326, 0.7563, 0.9262, 0.745, 0.9398, 0.7284, 0.9315, 0.7324, 0.9266, 0.7444, 0.9326, 0.7284, 0.8971, 0.745, 0.8969, 0.7444, 0.9016, 0.7324, 0.9018, 0.5879, 0.8808, 0.5716, 0.8809, 0.5716, 0.7411, 0.5879, 0.7409, 0.6026, 0.924, 0.5905, 0.9241, 0.5879, 0.8808, 0.6043, 0.8806, 0.5452, 0.7407, 0.5563, 0.7407, 0.5565, 0.7841, 0.5415, 0.7841, 0.6386, 0.7407, 0.6497, 0.7407, 0.6495, 0.7843, 0.6344, 0.7843, 0.6497, 0.7407, 0.6608, 0.7407, 0.6645, 0.7843, 0.6495, 0.7843, 0.5563, 0.7407, 0.5674, 0.7407, 0.5716, 0.7841, 0.5565, 0.7841, 0.5905, 0.9241, 0.5784, 0.9243, 0.5716, 0.8809, 0.5879, 0.8808, 0.612, 0.7407, 0.621, 0.7411, 0.6165, 0.7845, 0.6043, 0.784, 0.6395, 0.9412, 0.6395, 0.958, 0.6345, 0.9472, 0.6345, 0.941, 0.6043, 0.784, 0.6165, 0.7845, 0.6165, 0.9243, 0.6043, 0.9238, 0.6165, 0.7845, 0.6344, 0.7846, 0.6344, 0.9245, 0.6165, 0.9243, 0.6043, 0.8806, 0.5879, 0.8808, 0.5879, 0.7409, 0.6043, 0.7407, 0.5415, 0.7841, 0.5565, 0.7841, 0.5565, 0.9236, 0.5415, 0.9236, 0.6344, 0.7843, 0.6495, 0.7843, 0.6495, 0.924, 0.6344, 0.924, 0.6495, 0.7843, 0.6645, 0.7843, 0.6645, 0.924, 0.6495, 0.924, 0.5565, 0.7841, 0.5716, 0.7841, 0.5716, 0.9236, 0.5565, 0.9236, 0.7284, 0.9569, 0.71, 0.9573, 0.71, 0.8971, 0.7284, 0.8966, 0.5565, 0.9236, 0.5716, 0.9236, 0.5611, 0.9297, 0.5563, 0.9297, 0.6233, 0.9247, 0.6395, 0.9245, 0.6345, 0.9357, 0.6226, 0.9358, 0.6395, 0.958, 0.6233, 0.9666, 0.6226, 0.9535, 0.6345, 0.9472, 0.6233, 0.9666, 0.6071, 0.9585, 0.6043, 0.9476, 0.6226, 0.9535, 0.6071, 0.925, 0.6233, 0.9247, 0.6226, 0.9358, 0.6043, 0.9361, 0.5415, 0.9236, 0.5565, 0.9236, 0.5563, 0.9297, 0.5508, 0.9297, 0.6395, 0.9245, 0.6395, 0.9412, 0.6345, 0.941, 0.6345, 0.9357, 0.5826, 0.9582, 0.5771, 0.9581, 0.5716, 0.9447, 0.5771, 0.9243, 0.5826, 0.9243, 0.5874, 0.9244, 0.5873, 0.945, 0.5874, 0.9582, 0.5508, 0.9297, 0.5563, 0.9297, 0.5563, 0.9897, 0.5508, 0.9897, 0.6541, 0.924, 0.6589, 0.924, 0.6589, 0.9842, 0.6541, 0.9842, 0.6589, 0.924, 0.6645, 0.924, 0.6645, 0.9842, 0.6589, 0.9842, 0.5563, 0.9297, 0.5611, 0.9297, 0.5611, 0.9897, 0.5563, 0.9897, 0.71, 0.9573, 0.698, 0.9573, 0.698, 0.8971, 0.71, 0.8971, 0.6925, 0.9581, 0.6836, 0.9579, 0.6836, 0.8976, 0.6925, 0.8979, 0.6836, 0.9579, 0.6645, 0.9573, 0.6645, 0.8971, 0.6836, 0.8976, 0.01481, 0.6542, 0.0299, 0.6308, 0.04237, 0.6436, 0.03826, 0.6542, 0.374, 0.3271, 0.3665, 0.3154, 0.3743, 0.2976, 0.3842, 0.3148, 0.104, 0.3452, 0.09963, 0.3853, 0.08561, 0.3617, 0.0898, 0.3456, 0.3665, 0.3154, 0.3554, 0.2825, 0.368, 0.2849, 0.3743, 0.2976, 0.405, 0.3247, 0.39, 0.3259, 0.3875, 0.3145, 0.3909, 0.3141, 0.2805, 0.6482, 0.2841, 0.6263, 0.3265, 0.6077, 0.3243, 0.725, 0.3455, 0.7014, 0.3455, 0.7262, 0.3265, 0.7099, 0.3287, 0.7054, 0.01394, 0.6717, 0.01481, 0.6542, 0.03826, 0.6542, 0.03803, 0.6717, 0.01186, 0.6118, 0.01179, 0.592, 0.03526, 0.5888, 0.03531, 0.6096, 0.2707, 0.4448, 0.2776, 0.4346, 0.2776, 0.452, 0.2636, 0.4482, 0.2707, 0.4346, 0.2707, 0.4575, 0.2776, 0.4391, 0.2835, 0.4346, 0.2806, 0.4408, 0.2806, 0.4408, 0.2835, 0.4346, 0.2835, 0.4424, 0.3544, 0.9618, 0.3541, 0.9908, 0.3374, 0.991, 0.3375, 0.9621, 0.2841, 0.6263, 0.2788, 0.6195, 0.3072, 0.5827, 0.3265, 0.6077, 0.2657, 0.655, 0.2805, 0.6482, 0.3243, 0.725, 0.2955, 0.7402, 0.2788, 0.6195, 0.2554, 0.6213, 0.2462, 0.5794, 0.3072, 0.5827, 0.02743, 0.8488, 0.07917, 0.847, 0.07832, 0.867, 0.03208, 0.8684, 0.1528, 0.664, 0.1774, 0.6675, 0.2049, 0.7306, 0.1528, 0.7283, 0.2955, 0.7402, 0.3243, 0.725, 0.3265, 0.7479, 0.3059, 0.76, 0.02719, 0.8348, 0.07892, 0.833, 0.07917, 0.847, 0.02743, 0.8488, 0.3498, 0.8605, 0.3544, 0.9618, 0.3375, 0.9621, 0.326, 0.8426, 0.3139, 0.9656, 0.3137, 0.9893, 0.2855, 0.9896, 0.2856, 0.9778, 0.2637, 0.9662, 0.1774, 0.6675, 0.275, 0.7756, 0.2581, 0.7919, 0.2049, 0.7306, 0.3375, 0.9621, 0.3374, 0.991, 0.3137, 0.9893, 0.3139, 0.9656, 0.1298, 0.6285, 0.1381, 0.6377, 0.1391, 0.654, 0.1295, 0.6468, 0.1007, 0.5692, 0.1391, 0.5736, 0.1215, 0.6194, 0.1199, 0.6397, 0.07368, 0.6055, 0.1528, 0.7283, 0.2049, 0.7306, 0.1965, 0.7972, 0.1528, 0.7921, 0.03208, 0.8684, 0.07832, 0.867, 0.07909, 0.9102, 0.06764, 0.9123, 0.0325, 0.892, 0.2049, 0.7306, 0.2581, 0.7919, 0.224, 0.8253, 0.1965, 0.7972, 0.1215, 0.6194, 0.1298, 0.6285, 0.1295, 0.6468, 0.1199, 0.6397, 0.417, 0.9792, 0.3716, 0.9792, 0.3818, 0.8779, 0.4125, 0.8807, 0.4264, 0.9779, 0.417, 0.9779, 0.4202, 0.8779, 0.4226, 0.8781, 0.346, 0.7014, 0.3493, 0.7068, 0.349, 0.7376, 0.3455, 0.7346, 0.3493, 0.7068, 0.3526, 0.7122, 0.3526, 0.7405, 0.349, 0.7376, 0.0325, 0.892, 0.06764, 0.9123, 0.0554, 0.9956, 0.03348, 0.9958, 0.2637, 0.9662, 0.2856, 0.9778, 0.162, 0.9823, 0.1623, 0.9783, 0.2856, 0.9778, 0.2855, 0.9896, 0.1617, 0.9863, 0.162, 0.9823, 0.4358, 0.9779, 0.4264, 0.9779, 0.4226, 0.8781, 0.425, 0.8783, 0.6423, 0.5005, 0.6383, 0.5284, 0.6257, 0.5276, 0.6257, 0.4998, 0.659, 0.5012, 0.651, 0.5291, 0.6383, 0.5284, 0.6423, 0.5005, 0.4634, 0.7133, 0.4634, 0.7335, 0.4495, 0.6729, 0.4495, 0.6639, 0.4495, 0.6729, 0.4375, 0.6692, 0.4376, 0.6631, 0.4495, 0.6639, 0.4495, 0.6819, 0.4375, 0.6752, 0.4375, 0.6692, 0.4495, 0.6729, 0.4634, 0.7537, 0.4394, 0.7385, 0.4375, 0.6752, 0.4495, 0.6819, 0.4863, 0.6832, 0.4993, 0.7258, 0.4687, 0.7046, 0.4663, 0.6832, 0.4634, 0.7335, 0.4634, 0.7537, 0.4495, 0.6819, 0.4495, 0.6729, 0.9367, 0.4757, 0.9626, 0.4758, 0.9626, 0.4963, 0.9367, 0.4963, 0.7681, 0.4476, 0.7795, 0.423, 0.7889, 0.422, 0.7888, 0.4476, 0.7903, 0.4893, 0.7903, 0.5236, 0.781, 0.5191, 0.781, 0.4934, 0.7889, 0.422, 0.8085, 0.422, 0.8085, 0.4476, 0.7888, 0.4476, 0.9367, 0.5061, 0.9107, 0.5061, 0.9107, 0.4856, 0.9367, 0.4856, 0.8388, 0.4646, 0.8274, 0.44, 0.8481, 0.44, 0.8481, 0.4655, 0.8388, 0.4646, 0.8177, 0.4646, 0.8177, 0.44, 0.8274, 0.44, 0.8467, 0.365, 0.8677, 0.3801, 0.8643, 0.4045, 0.8296, 0.4045, 0.8257, 0.3801, 0.7681, 0.4476, 0.7584, 0.4476, 0.7584, 0.423, 0.7795, 0.423, 0.9367, 0.5061, 0.9367, 0.5156, 0.9107, 0.5156, 0.9107, 0.5061, 0.9367, 0.4757, 0.9367, 0.4662, 0.9626, 0.4663, 0.9626, 0.4758, 0.8388, 0.4646, 0.8249, 0.5004, 0.8178, 0.5004, 0.8177, 0.4646, 0.7534, 0.4079, 0.7464, 0.4079, 0.7464, 0.3823, 0.7534, 0.3823, 0.8643, 0.4045, 0.8597, 0.44, 0.8337, 0.44, 0.8296, 0.4045, 0.7584, 0.423, 0.7583, 0.3876, 0.7654, 0.3876, 0.7795, 0.423, 0.8177, 0.5004, 0.8461, 0.5076, 0.8461, 0.5331, 0.8177, 0.5344, 0.823, 0.3516, 0.8182, 0.3543, 0.8004, 0.349, 0.8001, 0.3448, 0.9107, 0.4856, 0.9107, 0.4662, 0.9367, 0.4663, 0.9367, 0.4856, 0.9626, 0.4963, 0.9626, 0.5156, 0.9367, 0.5156, 0.9367, 0.4963, 0.781, 0.5191, 0.7615, 0.5191, 0.7615, 0.4934, 0.781, 0.4934, 0.8481, 0.44, 0.8677, 0.44, 0.8677, 0.4655, 0.8481, 0.4655, 0.8856, 0.4452, 0.884, 0.4404, 0.9089, 0.4483, 0.9048, 0.4514, 0.8085, 0.422, 0.8115, 0.425, 0.8115, 0.4449, 0.8085, 0.4476, 0.823, 0.3771, 0.8182, 0.3741, 0.8182, 0.3543, 0.823, 0.3516, 0.7615, 0.5191, 0.7583, 0.5162, 0.7583, 0.4963, 0.7615, 0.4934, 0.8001, 0.386, 0.8004, 0.3811, 0.8182, 0.3741, 0.823, 0.3771, 0.5943, 0.4608, 0.584, 0.3768, 0.6085, 0.3769, 0.6203, 0.4609, 0.9048, 0.4713, 0.9089, 0.4741, 0.884, 0.4821, 0.8856, 0.4775, 0.8737, 0.4614, 0.8686, 0.4613, 0.884, 0.4404, 0.8856, 0.4452, 0.9048, 0.4514, 0.9089, 0.4483, 0.9089, 0.4741, 0.9048, 0.4713, 0.8856, 0.4775, 0.884, 0.4821, 0.8686, 0.4613, 0.8737, 0.4614, 0.718, 0.5071, 0.7335, 0.5073, 0.7461, 0.5262, 0.7341, 0.5286, 0.9115, 0.1418, 0.8986, 0.2257, 0.8739, 0.2253, 0.8854, 0.1414, 0.9397, 0.3264, 0.9387, 0.2416, 0.9658, 0.2436, 0.9658, 0.3282, 0.9399, 0.4545, 0.9399, 0.3698, 0.966, 0.3698, 0.966, 0.4545, 0.6886, 0.3596, 0.6886, 0.444, 0.6614, 0.4462, 0.6626, 0.3616, 0.5956, 0.3725, 0.5789, 0.3686, 0.6175, 0.3686, 0.6068, 0.3726, 0.9399, 0.3698, 0.9414, 0.3654, 0.9645, 0.3654, 0.966, 0.3698, 0.7341, 0.4871, 0.7461, 0.4895, 0.7335, 0.5073, 0.718, 0.5071, 0.584, 0.3768, 0.5956, 0.3725, 0.6068, 0.3726, 0.6085, 0.3769, 0.8986, 0.2257, 0.8969, 0.23, 0.8854, 0.2298, 0.8739, 0.2253, 0.9405, 0.1414, 0.9405, 0.2375, 0.9115, 0.2416, 0.9136, 0.1453, 0.8969, 0.23, 0.9072, 0.234, 0.8686, 0.2334, 0.8854, 0.2298, 0.6074, 0.1388, 0.5885, 0.1388, 0.6044, 0.1171, 0.621, 0.1203, 0.7575, 0.3278, 0.7464, 0.3298, 0.7464, 0.303, 0.7575, 0.305, 0.621, 0.1572, 0.6044, 0.1604, 0.5885, 0.1388, 0.6074, 0.1388, 0.7406, 0.3616, 0.7305, 0.364, 0.7303, 0.3252, 0.7406, 0.3157, 0.6627, 0.273, 0.653, 0.1783, 0.6898, 0.1783, 0.6898, 0.273, 0.7997, 0.3036, 0.7654, 0.2142, 0.7984, 0.2048, 0.8257, 0.2961, 0.5789, 0.3686, 0.5919, 0.273, 0.6203, 0.2731, 0.6175, 0.3686, 0.9072, 0.234, 0.9104, 0.3293, 0.8782, 0.3288, 0.8686, 0.2334, 0.4464, 0.5841, 0.4521, 0.5835, 0.4656, 0.5808, 0.4618, 0.5975, 0.4405, 0.6031, 0.4405, 0.6031, 0.4618, 0.5975, 0.4705, 0.6294, 0.4573, 0.6339, 0.622, 0.07209, 0.6205, 0.06111, 0.656, 0.06118, 0.6602, 0.07209, 0.5903, 0.06102, 0.585, 0.08101, 0.5737, 0.03603, 0.5909, 0.02411, 0.5374, 0.4636, 0.5475, 0.4761, 0.5475, 0.5113, 0.5374, 0.5113, 0.438, 0.6038, 0.4405, 0.6031, 0.4573, 0.6339, 0.4453, 0.6303, 0.4376, 0.5913, 0.4464, 0.5841, 0.4405, 0.6031, 0.438, 0.6038, 0.5374, 0.4636, 0.5439, 0.4394, 0.5594, 0.4394, 0.5475, 0.4761, 0.7303, 0.3252, 0.7222, 0.2973, 0.7142, 0.2695, 0.7299, 0.2733, 0.7406, 0.3157, 0.6205, 0.07772, 0.5913, 0.1009, 0.585, 0.08101, 0.5903, 0.06102, 0.6205, 0.06111, 0.6358, 0.02411, 0.6591, 0.02448, 0.656, 0.06118, 0.04707, 0.3133, 0.1049, 0.3134, 0.105, 0.3265, 0.04733, 0.3327, 0.4113, 0.4222, 0.4121, 0.3726, 0.425, 0.3717, 0.4288, 0.4299, 0.3725, 0.4158, 0.3825, 0.4735, 0.3621, 0.517, 0.356, 0.4162, 0.5475, 0.4761, 0.5808, 0.4761, 0.5817, 0.5059, 0.5475, 0.5113, 0.7305, 0.364, 0.6971, 0.3568, 0.697, 0.3266, 0.7136, 0.3259, 0.7303, 0.3252, 0.5594, 0.4394, 0.5807, 0.4394, 0.5808, 0.4761, 0.5475, 0.4761, 0.4464, 0.5841, 0.4654, 0.5684, 0.468, 0.5681, 0.4521, 0.5835, 0.2546, 0.3219, 0.2261, 0.3219, 0.2261, 0.2846, 0.2974, 0.2846, 0.1048, 0.289, 0.176, 0.2893, 0.1761, 0.3135, 0.1049, 0.3134, 0.3554, 0.3386, 0.2547, 0.3326, 0.2546, 0.3219, 0.3553, 0.3214, 0.04703, 0.2889, 0.1048, 0.289, 0.1049, 0.3134, 0.04707, 0.3133, 0.3553, 0.3214, 0.2546, 0.3219, 0.2974, 0.2846, 0.3465, 0.284, 0.3553, 0.3027, 0.2351, 0.3359, 0.217, 0.3359, 0.2012, 0.3359, 0.2012, 0.3219, 0.2261, 0.3219, 0.1761, 0.3135, 0.2012, 0.3134, 0.2012, 0.3368, 0.1854, 0.3368, 0.1674, 0.3367, 0.4074, 0.3009, 0.405, 0.2759, 0.4186, 0.275, 0.4203, 0.3, 0.3825, 0.4735, 0.3861, 0.537, 0.3712, 0.537, 0.3554, 0.537, 0.3621, 0.517, 0.4121, 0.3726, 0.4074, 0.3009, 0.4203, 0.3, 0.425, 0.3717, 0.1049, 0.3134, 0.1761, 0.3135, 0.1674, 0.3367, 0.105, 0.3265, 0.2547, 0.3326, 0.2351, 0.3359, 0.2261, 0.3219, 0.2546, 0.3219, 0.4044, 0.2581, 0.3964, 0.2747, 0.3909, 0.2539, 0.405, 0.2365, 0.405, 0.2759, 0.4164, 0.2677, 0.4288, 0.2668, 0.4186, 0.275, 0.39, 0.2364, 0.3875, 0.2538, 0.3842, 0.2537, 0.374, 0.2364, 0.176, 0.2893, 0.2011, 0.289, 0.2012, 0.3134, 0.1761, 0.3135, 0.2261, 0.3219, 0.2012, 0.3219, 0.2012, 0.2845, 0.2261, 0.2846, 0.217, 0.3359, 0.217, 0.3522, 0.2079, 0.3522, 0.2012, 0.3359, 0.2351, 0.3359, 0.2261, 0.3522, 0.217, 0.3522, 0.217, 0.3359, 0.374, 0.2364, 0.3798, 0.2193, 0.3901, 0.2213, 0.39, 0.2364, 0.2012, 0.5333, 0.2066, 0.518, 0.2165, 0.5178, 0.2163, 0.5333, 0.5016, 0.9923, 0.5016, 0.864, 0.5168, 0.8644, 0.5168, 0.9927, 0.893, 0.7024, 0.893, 0.574, 0.9068, 0.5737, 0.9068, 0.702, 0.698, 0.7066, 0.7013, 0.7107, 0.7013, 0.7209, 0.698, 0.7208, 0.9716, 0.7009, 0.9716, 0.5733, 0.9843, 0.5733, 0.9843, 0.7009, 0.1854, 0.3368, 0.1855, 0.3521, 0.1764, 0.3521, 0.1674, 0.3367, 0.2012, 0.3368, 0.1946, 0.3521, 0.1855, 0.3521, 0.1854, 0.3368, 0.2163, 0.5333, 0.2165, 0.5178, 0.2265, 0.5176, 0.2324, 0.5333, 0.39, 0.2364, 0.3901, 0.2213, 0.3995, 0.2198, 0.405, 0.2365, 0.9462, 0.7016, 0.9462, 0.5733, 0.9589, 0.5733, 0.9589, 0.7016, 0.4912, 0.9924, 0.4912, 0.8641, 0.5016, 0.864, 0.5016, 0.9923, 0.9068, 0.702, 0.9068, 0.5737, 0.9206, 0.5733, 0.9206, 0.7016, 0.9589, 0.7016, 0.9589, 0.5733, 0.9716, 0.5733, 0.9716, 0.7016, 0.9843, 0.7009, 0.9843, 0.5733, 0.997, 0.5733, 0.997, 0.7009, 0.8571, 0.7247, 0.8533, 0.6889, 0.8682, 0.6887, 0.868, 0.7246, 0.7254, 0.7212, 0.7211, 0.7212, 0.7211, 0.711, 0.7254, 0.707, 0.7254, 0.7354, 0.7211, 0.7314, 0.7211, 0.7212, 0.7254, 0.7212, 0.698, 0.7208, 0.7013, 0.7209, 0.7013, 0.7311, 0.698, 0.7349, 0.7117, 0.7352, 0.7112, 0.7312, 0.7211, 0.7314, 0.7254, 0.7354, 0.7254, 0.707, 0.7211, 0.711, 0.7112, 0.7057, 0.7117, 0.6997, 0.7117, 0.6997, 0.7112, 0.7057, 0.7013, 0.7107, 0.698, 0.7066, 0.698, 0.7349, 0.7013, 0.7311, 0.7112, 0.7312, 0.7117, 0.7352, 0.8298, 0.6092, 0.8298, 0.7247, 0.8163, 0.7245, 0.8163, 0.6091, 0.8418, 0.5735, 0.8433, 0.6094, 0.8298, 0.6092, 0.8319, 0.5734, 0.8132, 0.5733, 0.8163, 0.6091, 0.8039, 0.6091, 0.8041, 0.5733, 0.8895, 0.5733, 0.893, 0.6093, 0.8806, 0.6093, 0.8804, 0.5733, 0.8804, 0.5733, 0.8806, 0.6093, 0.8682, 0.6093, 0.8712, 0.5733, 0.8041, 0.5733, 0.8039, 0.6091, 0.7914, 0.6091, 0.7949, 0.5733, 0.8319, 0.5734, 0.8298, 0.6092, 0.8163, 0.6091, 0.8219, 0.5733, 0.8496, 0.725, 0.8433, 0.6893, 0.8533, 0.6889, 0.8571, 0.7247, 0.8433, 0.7388, 0.8474, 0.7386, 0.8474, 0.7437, 0.8433, 0.7526, 0.8433, 0.6893, 0.8433, 0.5738, 0.8533, 0.5734, 0.8533, 0.6889, 0.8533, 0.6889, 0.8533, 0.5734, 0.8682, 0.5733, 0.8682, 0.6887, 0.8433, 0.6094, 0.8433, 0.7248, 0.8298, 0.7247, 0.8298, 0.6092, 0.8163, 0.6091, 0.8163, 0.7242, 0.8039, 0.7242, 0.8039, 0.6091, 0.893, 0.6093, 0.893, 0.7246, 0.8806, 0.7246, 0.8806, 0.6093, 0.8806, 0.6093, 0.8806, 0.7246, 0.8682, 0.7246, 0.8682, 0.6093, 0.8039, 0.6091, 0.8039, 0.7242, 0.7914, 0.7242, 0.7914, 0.6091, 0.9457, 0.7024, 0.9457, 0.7521, 0.9305, 0.7517, 0.9305, 0.702, 0.8039, 0.7242, 0.8041, 0.7293, 0.8001, 0.7293, 0.7914, 0.7242, 0.8566, 0.7252, 0.8572, 0.7344, 0.8474, 0.7342, 0.8433, 0.725, 0.8433, 0.7526, 0.8474, 0.7437, 0.8572, 0.7489, 0.8566, 0.7598, 0.8566, 0.7598, 0.8572, 0.7489, 0.8723, 0.7441, 0.87, 0.7531, 0.87, 0.7254, 0.8723, 0.7346, 0.8572, 0.7344, 0.8566, 0.7252, 0.8163, 0.7242, 0.8086, 0.7293, 0.8041, 0.7293, 0.8039, 0.7242, 0.8433, 0.725, 0.8474, 0.7342, 0.8474, 0.7386, 0.8433, 0.7388, 0.8253, 0.7249, 0.8293, 0.7248, 0.8293, 0.7358, 0.8293, 0.7527, 0.8253, 0.7528, 0.8208, 0.7529, 0.8163, 0.736, 0.8208, 0.7249, 0.8086, 0.7293, 0.8086, 0.7788, 0.8041, 0.7788, 0.8041, 0.7293, 0.893, 0.7246, 0.893, 0.7743, 0.889, 0.7743, 0.889, 0.7246, 0.889, 0.7246, 0.889, 0.7743, 0.8844, 0.7743, 0.8844, 0.7246, 0.8041, 0.7293, 0.8041, 0.7788, 0.8001, 0.7788, 0.8001, 0.7293, 0.9305, 0.702, 0.9305, 0.7517, 0.9206, 0.7517, 0.9206, 0.702, 0.9161, 0.7024, 0.9161, 0.7521, 0.9088, 0.7523, 0.9088, 0.7026, 0.9088, 0.7026, 0.9088, 0.7523, 0.893, 0.7528, 0.893, 0.703, 0.01481, 0.6892, 0.03826, 0.6892, 0.04237, 0.7002, 0.0299, 0.713, 0.374, 0.2364, 0.3842, 0.2537, 0.3743, 0.2717, 0.3665, 0.2487, 0.104, 0.3452, 0.0898, 0.3456, 0.08629, 0.3293, 0.1013, 0.305, 0.3665, 0.2487, 0.3743, 0.2717, 0.368, 0.2849, 0.3554, 0.2825, 0.405, 0.2365, 0.3909, 0.2539, 0.3875, 0.2538, 0.39, 0.2364, 0.4001, 0.7581, 0.3622, 0.7306, 0.3903, 0.7364, 0.4077, 0.7597, 0.2503, 0.6597, 0.2644, 0.7478, 0.1982, 0.6565, 0.2354, 0.6448, 0.7747, 0.6, 0.7909, 0.5789, 0.7985, 0.58, 0.795, 0.603, 0.3451, 0.7014, 0.3298, 0.6985, 0.3265, 0.6903, 0.3451, 0.6721, 0.01394, 0.6717, 0.03803, 0.6717, 0.03826, 0.6892, 0.01481, 0.6892, 0.01182, 0.567, 0.03528, 0.5648, 0.03526, 0.5888, 0.01179, 0.592, 0.3871, 0.2655, 0.3743, 0.2717, 0.3842, 0.2537, 0.3361, 0.1469, 0.348, 0.1309, 0.348, 0.1678, 0.3842, 0.2537, 0.3875, 0.2538, 0.3871, 0.2655, 0.3875, 0.2538, 0.3909, 0.2539, 0.3871, 0.2655, 0.2864, 0.9567, 0.2873, 0.9398, 0.3169, 0.94, 0.317, 0.9567, 0.3622, 0.7306, 0.3652, 0.7142, 0.3932, 0.72, 0.3903, 0.7364, 0.2354, 0.6448, 0.1982, 0.6565, 0.1997, 0.6235, 0.2359, 0.6359, 0.2657, 0.655, 0.2955, 0.7402, 0.2644, 0.7478, 0.2503, 0.6597, 0.2359, 0.6359, 0.1997, 0.6235, 0.2462, 0.5794, 0.2554, 0.6213, 0.1222, 0.8488, 0.1174, 0.8684, 0.07832, 0.867, 0.07917, 0.847, 0.1528, 0.664, 0.1528, 0.7283, 0.1006, 0.7306, 0.1281, 0.6675, 0.2955, 0.7402, 0.3059, 0.76, 0.2829, 0.7645, 0.2644, 0.7478, 0.1219, 0.8348, 0.1222, 0.8488, 0.07917, 0.847, 0.07892, 0.833, 0.211, 0.9487, 0.1982, 0.9243, 0.2873, 0.9398, 0.2864, 0.9567, 0.2924, 0.9161, 0.292, 0.866, 0.3046, 0.888, 0.3171, 0.888, 0.3174, 0.9161, 0.3756, 0.6926, 0.3848, 0.6419, 0.3962, 0.6442, 0.4077, 0.6466, 0.3985, 0.6973, 0.1281, 0.6675, 0.1006, 0.7306, 0.04743, 0.7919, 0.03052, 0.7756, 0.3652, 0.7142, 0.3756, 0.6926, 0.3985, 0.6973, 0.3932, 0.72, 0.2873, 0.9398, 0.2924, 0.9161, 0.3174, 0.9161, 0.3169, 0.94, 0.1137, 0.6537, 0.1295, 0.6468, 0.1391, 0.654, 0.1246, 0.6587, 0.05175, 0.6455, 0.07368, 0.6055, 0.1199, 0.6397, 0.1028, 0.6486, 0.06924, 0.6826, 0.1528, 0.7283, 0.1528, 0.7921, 0.109, 0.7972, 0.1006, 0.7306, 0.1174, 0.8684, 0.1179, 0.892, 0.08704, 0.9123, 0.07909, 0.9102, 0.07832, 0.867, 0.1006, 0.7306, 0.109, 0.7972, 0.08147, 0.8253, 0.04743, 0.7919, 0.1028, 0.6486, 0.1199, 0.6397, 0.1295, 0.6468, 0.1137, 0.6537, 0.4047, 0.8658, 0.4088, 0.7674, 0.4394, 0.7645, 0.4499, 0.8658, 0.1751, 0.9537, 0.1793, 0.8542, 0.183, 0.8541, 0.1867, 0.9537, 0.1872, 0.8933, 0.1867, 0.86, 0.1902, 0.857, 0.1905, 0.8878, 0.1905, 0.8878, 0.1902, 0.857, 0.1937, 0.8541, 0.1937, 0.8824, 0.1179, 0.892, 0.1188, 0.9958, 0.09809, 0.9956, 0.08704, 0.9123, 0.292, 0.866, 0.301, 0.7651, 0.3065, 0.7648, 0.3046, 0.888, 0.3046, 0.888, 0.3065, 0.7648, 0.312, 0.7645, 0.3171, 0.888, 0.1635, 0.9537, 0.1755, 0.8543, 0.1793, 0.8542, 0.1751, 0.9537, 0.7136, 0.3259, 0.697, 0.3266, 0.697, 0.2987, 0.7096, 0.298, 0.7303, 0.3252, 0.7136, 0.3259, 0.7096, 0.298, 0.7222, 0.2973, 0.5023, 0.6922, 0.5102, 0.6338, 0.5134, 0.6415, 0.5094, 0.7095, 0.4263, 0.6744, 0.4263, 0.6654, 0.4376, 0.6631, 0.4375, 0.6692, 0.4263, 0.6835, 0.4263, 0.6744, 0.4375, 0.6692, 0.4375, 0.6752, 0.4521, 0.5835, 0.468, 0.5681, 0.475, 0.5709, 0.4656, 0.5808, 0.4171, 0.7568, 0.4263, 0.6835, 0.4375, 0.6752, 0.4394, 0.7385, 0.4863, 0.6832, 0.4663, 0.6832, 0.4687, 0.6619, 0.4993, 0.6407, 0.5094, 0.7095, 0.5134, 0.6415, 0.5165, 0.6492, 0.5165, 0.7268])
me_cylinder.use_remesh_preserve_volume = False
me_cylinder.use_remesh_preserve_attributes = False
me_cylinder.use_mirror_vertex_groups = False
me_cylinder.update()
arm_armature = bpy.data.armatures.new('Armature')  # bones are not reproduced

# ---- objects
ob_metarig = bpy.data.objects.new('metarig', arm_armature)
ob_cylinder = bpy.data.objects.new('Cylinder', me_cylinder)

# ---- transforms, parenting, visibility, modifiers, constraints
ob_metarig.location = (-0.002082, 0.2525, -0.09427)
ob_metarig.scale = (5.697, 5.697, 5.697)
ob_metarig.show_in_front = True
ob_metarig.lineart.crease_threshold = 0.0
ob_cylinder.parent = ob_metarig
ob_cylinder.matrix_parent_inverse = Matrix(((0.1755, 0.0, 0.0, 0.0003655), (0.0, 0.1755, 0.0, -0.04432), (0.0, 0.0, 0.1755, 0.01655), (0.0, 0.0, 0.0, 1.0)))
ob_cylinder.location = (0.0, 0.0, 0.0)
ob_cylinder.lineart.crease_threshold = 0.0
_vg = ob_cylinder.vertex_groups.new(name='hips')
for _i, _w in zip([53, 165, 166, 167, 168, 169, 170, 171, 225, 231, 232, 233, 234, 235, 236, 238, 241, 242, 243, 250, 374, 375, 376, 378, 379, 380, 381, 382, 383, 384], [0.003038, 0.1087, 0.3215, 0.01337, 0.1939, 0.5673, 0.6627, 0.616, 0.003527, 0.1118, 0.1242, 0.1775, 0.1494, 0.06829, 0.3111, 0.004642, 0.695, 0.07754, 0.7728, 0.002101, 0.1196, 0.3455, 0.4269, 0.2066, 0.5717, 0.6551, 0.6652, 0.7192, 0.6895, 0.6205]): _vg.add([_i], _w, 'REPLACE')
_vg = ob_cylinder.vertex_groups.new(name='spine')
for _i, _w in zip([58, 61, 62, 63, 64, 65, 67, 68, 69, 70, 75, 166, 169, 170, 171, 230, 235, 239, 240, 242, 243, 244, 245, 246, 248, 249, 250, 251, 252, 253, 254, 256, 265, 375, 376, 379, 380, 381, 382, 383, 384], [0.1997, 0.06248, 0.06245, 0.1769, 0.5559, 0.7097, 0.04853, 0.003507, 0.03945, 0.0226, 0.04005, 0.03894, 0.05071, 0.0575, 0.05509, 0.2246, 0.01265, 0.06204, 0.06284, 0.07283, 0.06318, 0.2147, 0.5689, 0.7154, 0.979, 0.7964, 0.8987, 0.06002, 0.05809, 0.03743, 0.02173, 0.04405, 0.05151, 0.007931, 0.004792, 0.04612, 0.05534, 0.05597, 0.06172, 0.05844, 0.05224]): _vg.add([_i], _w, 'REPLACE')
_vg = ob_cylinder.vertex_groups.new(name='chest')
for _i, _w in zip([58, 63, 64, 65, 67, 68, 69, 71, 74, 75, 135, 136, 137, 140, 142, 230, 244, 245, 246, 249, 250, 251, 252, 253, 255, 257, 258, 261, 262, 264, 265, 268, 325, 326, 327, 329, 330, 331, 333, 335], [0.5178, 0.6429, 0.1459, 0.06823, 0.1713, 0.1871, 0.05269, 0.07322, 0.01029, 0.1616, 0.04608, 0.396, 0.009394, 0.05801, 0.05888, 0.3653, 0.608, 0.1493, 0.06919, 0.01689, 0.03899, 0.3048, 0.395, 0.01732, 0.9649, 0.933, 0.1175, 0.01013, 0.8326, 0.9524, 0.1648, 0.08779, 0.07339, 0.6192, 0.03964, 0.01446, 0.08493, 0.4635, 0.9146, 0.05093]): _vg.add([_i], _w, 'REPLACE')
_vg = ob_cylinder.vertex_groups.new(name='neck')
for _i, _w in zip([74, 135, 136, 137, 138, 139, 140, 141, 142, 143, 144, 145, 146, 147, 148, 149, 150, 151, 153, 154, 155, 261, 262, 263, 325, 326, 327, 328, 329, 330, 331, 332, 333, 334, 335, 336, 337, 338, 339, 340, 341, 342, 343, 344, 345, 346, 347, 348, 349, 350, 351, 352, 353, 354, 355, 356, 358, 359, 361, 363], [0.6938, 0.05002, 0.1764, 0.04152, 0.1487, 0.03833, 0.2237, 0.8365, 0.6384, 0.2313, 0.4741, 0.1977, 0.1504, 0.4412, 0.1297, 0.08232, 0.2548, 0.06898, 0.06297, 0.009094, 0.01123, 0.7574, 0.1512, 0.02424, 0.04473, 0.1282, 0.04118, 0.1512, 0.0401, 0.238, 0.5368, 0.1744, 0.06102, 0.8473, 0.7929, 1.004, 0.8695, 0.9772, 0.2471, 0.4758, 0.2279, 0.4982, 0.4985, 0.2377, 0.1597, 0.4415, 0.1462, 0.2764, 0.4976, 0.1532, 0.08678, 0.2563, 0.07565, 0.1304, 0.4673, 0.1068, 0.06338, 0.01097, 0.06096, 0.01409]): _vg.add([_i], _w, 'REPLACE')
_vg = ob_cylinder.vertex_groups.new(name='head')
for _i, _w in zip([74, 136, 140, 141, 142, 143, 144, 145, 146, 147, 148, 149, 150, 151, 152, 153, 154, 155, 156, 157, 158, 159, 160, 161, 162, 163, 164, 261, 330, 334, 335, 337, 339, 340, 341, 342, 343, 344, 345, 346, 347, 348, 349, 350, 351, 352, 353, 354, 355, 356, 357, 358, 359, 360, 361, 362, 363, 364, 365, 366, 367, 368, 369, 370, 371, 372, 373], [0.1261, 0.01043, 0.03043, 0.06995, 0.1607, 0.7235, 0.5049, 0.7537, 0.8229, 0.5446, 0.8416, 0.9045, 0.7345, 0.9185, 0.9746, 0.9339, 0.9658, 0.9647, 0.9809, 0.9791, 0.9811, 0.9827, 0.9825, 0.9827, 0.9825, 0.9828, 0.9827, 0.09604, 0.006856, 0.06488, 0.08889, 0.03665, 0.7167, 0.5041, 0.7401, 0.4902, 0.4821, 0.7444, 0.8192, 0.5445, 0.8343, 0.7151, 0.4889, 0.8355, 0.903, 0.734, 0.9153, 0.864, 0.5258, 0.8854, 0.9751, 0.9339, 0.9661, 0.9815, 0.9375, 0.9785, 0.9644, 0.9819, 0.9814, 0.9835, 0.9833, 0.9845, 0.9843, 0.9846, 0.9843, 0.9847, 0.9846]): _vg.add([_i], _w, 'REPLACE')
_vg = ob_cylinder.vertex_groups.new(name='shoulder.L')
for _i, _w in zip([58, 63, 64, 65, 66, 67, 68, 69, 70, 71, 72, 73, 74, 75, 76, 77, 78, 84, 135, 136, 137, 138, 139, 140, 141, 142, 143, 145, 249, 253, 254, 256, 260, 263, 264, 328, 330, 332, 337], [0.06649, 0.08467, 0.01033, 0.01911, 0.8617, 0.2752, 0.6561, 0.1688, 0.6951, 0.8603, 0.2166, 0.8407, 0.1394, 0.1079, 0.05151, 0.2597, 0.6075, 0.0227, 0.8127, 0.3817, 0.8137, 0.7667, 0.804, 0.6359, 0.0764, 0.133, 0.01864, 0.01596, 0.01672, 0.01121, 0.1822, 0.6896, 0.0911, 0.8116, 0.01561, 0.1726, 0.001789, 0.6112, 0.05622]): _vg.add([_i], _w, 'REPLACE')
_vg = ob_cylinder.vertex_groups.new(name='upper_arm.L')
for _i, _w in zip([58, 63, 64, 65, 66, 67, 68, 69, 70, 71, 72, 73, 75, 76, 77, 78, 79, 80, 81, 82, 83, 84, 85, 86, 87, 88, 89, 90, 91, 92, 93, 94, 95, 96, 97, 98, 99, 100, 101, 102, 103, 104, 105, 106, 135, 137, 139, 140, 256], [0.2138, 0.09212, 0.05994, 0.03118, 0.1357, 0.5024, 0.1238, 0.7149, 0.1928, 0.02214, 0.7619, 0.1041, 0.688, 0.9332, 0.7239, 0.3625, 0.9854, 0.968, 0.994, 0.9851, 0.9819, 0.9627, 0.9747, 0.9839, 0.9909, 0.987, 0.9932, 0.9913, 0.9896, 0.9881, 0.9897, 0.9898, 0.9542, 0.9395, 0.9487, 0.9438, 0.9652, 0.9542, 0.9581, 0.9495, 0.008946, 0.008702, 0.005218, 0.01049, 0.07756, 0.09904, 0.117, 0.0184, 0.04749]): _vg.add([_i], _w, 'REPLACE')
_vg = ob_cylinder.vertex_groups.new(name='forearm.L')
for _i, _w in zip([95, 96, 97, 98, 99, 100, 101, 102, 103, 104, 105, 106, 107, 108, 109, 110, 111, 112, 114, 117, 118, 119, 120, 121, 122, 125], [0.0407, 0.05993, 0.05069, 0.05546, 0.01917, 0.04078, 0.03321, 0.05008, 0.9619, 0.9636, 0.9621, 0.9586, 0.9803, 0.9701, 0.9713, 0.9698, 0.1457, 0.5568, 0.02111, 0.4397, 0.06202, 0.1884, 0.3592, 0.01374, 0.07187, 0.05081]): _vg.add([_i], _w, 'REPLACE')
_vg = ob_cylinder.vertex_groups.new(name='hand.L')
for _i, _w in zip([111, 112, 117, 118, 119, 120, 122, 125, 126], [0.03641, 0.1471, 0.4155, 0.05859, 0.1192, 0.2189, 0.03477, 0.8401, 0.02739]): _vg.add([_i], _w, 'REPLACE')
_vg = ob_cylinder.vertex_groups.new(name='palm.01.L')
for _i, _w in zip([116, 121, 122, 123, 124, 126], [0.04282, 0.3011, 0.05082, 0.739, 0.9483, 0.1153]): _vg.add([_i], _w, 'REPLACE')
_vg = ob_cylinder.vertex_groups.new(name='f_index.01.L')
_vg = ob_cylinder.vertex_groups.new(name='f_index.02.L')
for _i, _w in zip([129, 131, 132, 133, 134], [0.116, 0.8125, 0.7898, 0.04363, 0.8105]): _vg.add([_i], _w, 'REPLACE')
_vg = ob_cylinder.vertex_groups.new(name='f_index.03.L')
_vg = ob_cylinder.vertex_groups.new(name='thumb.01.L')
for _i, _w in zip([112, 115, 116, 117, 118, 123, 125, 126], [0.01905, 0.9363, 0.09246, 0.1087, 0.863, 0.2597, 0.05535, 0.8346]): _vg.add([_i], _w, 'REPLACE')
_vg = ob_cylinder.vertex_groups.new(name='thumb.02.L')
_vg = ob_cylinder.vertex_groups.new(name='thumb.03.L')
_vg = ob_cylinder.vertex_groups.new(name='palm.02.L')
for _i, _w in zip([113, 115, 116, 121], [0.1075, 0.02044, 0.772, 0.01921]): _vg.add([_i], _w, 'REPLACE')
_vg = ob_cylinder.vertex_groups.new(name='f_middle.01.L')
_vg = ob_cylinder.vertex_groups.new(name='f_middle.02.L')
for _i, _w in zip([121, 127, 128, 129, 130, 131, 132, 133, 134], [0.03967, 0.3559, 0.2667, 0.7735, 0.6458, 0.1859, 0.1808, 0.8825, 0.1696]): _vg.add([_i], _w, 'REPLACE')
_vg = ob_cylinder.vertex_groups.new(name='f_middle.03.L')
_vg = ob_cylinder.vertex_groups.new(name='palm.03.L')
_vg = ob_cylinder.vertex_groups.new(name='f_ring.01.L')
_vg = ob_cylinder.vertex_groups.new(name='f_ring.02.L')
for _i, _w in zip([127, 128, 129, 130, 133], [0.6462, 0.7174, 0.08062, 0.3162, 0.06156]): _vg.add([_i], _w, 'REPLACE')
_vg = ob_cylinder.vertex_groups.new(name='f_ring.03.L')
_vg = ob_cylinder.vertex_groups.new(name='palm.04.L')
for _i, _w in zip([111, 112, 113, 114, 116, 117, 119, 120, 121, 122, 125], [0.7882, 0.2544, 0.8548, 0.9232, 0.0838, 0.01602, 0.6291, 0.3618, 0.547, 0.7956, 0.01838]): _vg.add([_i], _w, 'REPLACE')
_vg = ob_cylinder.vertex_groups.new(name='f_pinky.01.L')
_vg = ob_cylinder.vertex_groups.new(name='f_pinky.02.L')
_vg = ob_cylinder.vertex_groups.new(name='f_pinky.03.L')
_vg = ob_cylinder.vertex_groups.new(name='shoulder.R')
for _i, _w in zip([70, 138, 230, 244, 247, 251, 252, 253, 254, 256, 258, 259, 260, 261, 263, 264, 265, 266, 267, 268, 274, 325, 326, 327, 328, 329, 330, 332, 334, 335, 337], [0.02244, 0.03533, 0.07649, 0.05348, 0.8458, 0.1293, 0.3047, 0.1016, 0.5305, 0.1394, 0.8178, 0.1841, 0.761, 0.1012, 0.1129, 0.007469, 0.1147, 0.1002, 0.2508, 0.6306, 0.02233, 0.7854, 0.2267, 0.7908, 0.6331, 0.7788, 0.5875, 0.1822, 0.05627, 0.05941, 0.001298]): _vg.add([_i], _w, 'REPLACE')
_vg = ob_cylinder.vertex_groups.new(name='upper_arm.R')
for _i, _w in zip([230, 244, 245, 246, 247, 251, 252, 253, 254, 256, 258, 259, 260, 265, 266, 267, 268, 269, 270, 271, 272, 273, 274, 275, 276, 277, 278, 279, 280, 281, 282, 283, 284, 285, 286, 287, 288, 289, 290, 291, 292, 293, 294, 295, 296, 325, 327, 329, 330], [0.3106, 0.1321, 0.06047, 0.03441, 0.1539, 0.5329, 0.2467, 0.7794, 0.2184, 0.05509, 0.03268, 0.7858, 0.1095, 0.6606, 0.8602, 0.7286, 0.2702, 0.9844, 0.968, 0.9921, 0.9854, 0.982, 0.9619, 0.9718, 0.9844, 0.9909, 0.987, 0.9932, 0.9912, 0.9896, 0.9881, 0.9897, 0.9898, 0.9542, 0.9395, 0.9487, 0.9439, 0.9651, 0.9542, 0.9581, 0.9495, 0.00885, 0.008636, 0.005195, 0.01042, 0.07996, 0.1007, 0.1199, 0.01866]): _vg.add([_i], _w, 'REPLACE')
_vg = ob_cylinder.vertex_groups.new(name='forearm.R')
for _i, _w in zip([285, 286, 287, 288, 289, 290, 291, 292, 293, 294, 295, 296, 297, 298, 299, 300, 301, 302, 304, 307, 308, 309, 310, 311, 312, 315], [0.04063, 0.05996, 0.05068, 0.05543, 0.0193, 0.04086, 0.03331, 0.05015, 0.9623, 0.9647, 0.9621, 0.9588, 0.9803, 0.9701, 0.9728, 0.9704, 0.1649, 0.6395, 0.02888, 0.7101, 0.09966, 0.1968, 0.3775, 0.01756, 0.07601, 0.06307]): _vg.add([_i], _w, 'REPLACE')
_vg = ob_cylinder.vertex_groups.new(name='hand.R')
for _i, _w in zip([302, 307, 309, 310, 312, 315, 316], [0.02549, 0.05594, 0.1091, 0.1959, 0.02558, 0.8248, 0.02057]): _vg.add([_i], _w, 'REPLACE')
_vg = ob_cylinder.vertex_groups.new(name='palm.01.R')
for _i, _w in zip([306, 311, 312, 313, 314, 316], [0.04449, 0.3011, 0.05104, 0.7378, 0.948, 0.1111]): _vg.add([_i], _w, 'REPLACE')
_vg = ob_cylinder.vertex_groups.new(name='f_index.01.R')
_vg = ob_cylinder.vertex_groups.new(name='f_index.02.R')
for _i, _w in zip([319, 321, 322, 323, 324], [0.1163, 0.8146, 0.7921, 0.04226, 0.8126]): _vg.add([_i], _w, 'REPLACE')
_vg = ob_cylinder.vertex_groups.new(name='f_index.03.R')
_vg = ob_cylinder.vertex_groups.new(name='thumb.01.R')
for _i, _w in zip([302, 305, 306, 307, 308, 313, 315, 316], [0.05484, 0.9372, 0.09424, 0.1755, 0.8695, 0.2614, 0.05827, 0.8408]): _vg.add([_i], _w, 'REPLACE')
_vg = ob_cylinder.vertex_groups.new(name='thumb.02.R')
_vg = ob_cylinder.vertex_groups.new(name='thumb.03.R')
_vg = ob_cylinder.vertex_groups.new(name='palm.02.R')
for _i, _w in zip([303, 305, 306, 311], [0.107, 0.01952, 0.7678, 0.01898]): _vg.add([_i], _w, 'REPLACE')
_vg = ob_cylinder.vertex_groups.new(name='f_middle.01.R')
_vg = ob_cylinder.vertex_groups.new(name='f_middle.02.R')
for _i, _w in zip([311, 317, 318, 319, 320, 321, 322, 323, 324], [0.03196, 0.2623, 0.2218, 0.7278, 0.3859, 0.1848, 0.1739, 0.8789, 0.1677]): _vg.add([_i], _w, 'REPLACE')
_vg = ob_cylinder.vertex_groups.new(name='f_middle.03.R')
_vg = ob_cylinder.vertex_groups.new(name='palm.03.R')
_vg = ob_cylinder.vertex_groups.new(name='f_ring.01.R')
_vg = ob_cylinder.vertex_groups.new(name='f_ring.02.R')
for _i, _w in zip([317, 318, 319, 320, 323], [0.7317, 0.7597, 0.1233, 0.5501, 0.06574]): _vg.add([_i], _w, 'REPLACE')
_vg = ob_cylinder.vertex_groups.new(name='f_ring.03.R')
_vg = ob_cylinder.vertex_groups.new(name='palm.04.R')
for _i, _w in zip([301, 302, 303, 304, 306, 307, 309, 310, 311, 312, 315, 320], [0.7889, 0.2602, 0.8549, 0.9227, 0.08532, 0.05338, 0.6291, 0.3624, 0.5469, 0.795, 0.0195, 0.01045]): _vg.add([_i], _w, 'REPLACE')
_vg = ob_cylinder.vertex_groups.new(name='f_pinky.01.R')
_vg = ob_cylinder.vertex_groups.new(name='f_pinky.02.R')
_vg = ob_cylinder.vertex_groups.new(name='f_pinky.03.R')
_vg = ob_cylinder.vertex_groups.new(name='thigh.L')
for _i, _w in zip([34, 36, 37, 38, 39, 40, 41, 42, 43, 44, 45, 46, 47, 48, 49, 50, 51, 52, 53, 54, 55, 56, 57, 59, 60, 61, 62, 64, 65, 165, 166, 167, 168, 169, 170, 171, 224, 225, 229, 231, 232, 233, 234, 235, 236, 240, 241, 242, 243, 249, 374, 375, 376, 378, 379, 380, 381, 382, 383, 384], [0.02233, 0.07397, 0.1307, 0.08907, 0.1664, 0.09853, 0.269, 0.4684, 0.4241, 0.5017, 0.7794, 0.7533, 0.8079, 0.7982, 0.979, 0.9795, 0.9598, 0.8703, 0.8375, 0.9805, 0.9831, 0.953, 0.8754, 0.9627, 0.9609, 0.9205, 0.771, 0.1853, 0.1091, 0.7359, 0.5593, 0.9442, 0.6819, 0.2447, 0.1521, 0.1982, 0.05795, 0.07225, 0.04119, 0.2909, 0.3571, 0.3053, 0.248, 0.2715, 0.2752, 0.05426, 0.09651, 0.2272, 0.07042, 0.02702, 0.1144, 0.05477, 0.2087, 0.07707, 0.1016, 0.122, 0.09563, 0.09629, 0.1068, 0.09702]): _vg.add([_i], _w, 'REPLACE')
_vg = ob_cylinder.vertex_groups.new(name='shin.L')
for _i, _w in zip([0, 1, 2, 3, 4, 5, 6, 7, 8, 9, 10, 11, 12, 13, 14, 19, 20, 21, 22, 23, 24, 25, 26, 27, 28, 29, 30, 31, 32, 33, 34, 35, 36, 37, 38, 39, 40, 41, 42, 43, 44, 45, 46, 47, 48], [0.08806, 0.8099, 0.1336, 0.8248, 0.1851, 0.699, 0.1934, 0.6916, 0.1754, 0.7968, 0.08479, 0.06592, 0.01221, 0.03482, 0.09067, 0.9598, 0.9559, 0.934, 0.9281, 0.9492, 0.9794, 0.9781, 0.9674, 0.9631, 0.9726, 0.9923, 0.9923, 0.9872, 0.9837, 0.988, 0.9636, 0.9824, 0.9256, 0.8686, 0.9103, 0.8333, 0.9013, 0.7304, 0.5301, 0.5739, 0.4982, 0.2215, 0.2453, 0.1882, 0.1974]): _vg.add([_i], _w, 'REPLACE')
_vg = ob_cylinder.vertex_groups.new(name='foot.L')
for _i, _w in zip([2, 3, 4, 5, 6, 7, 8, 9, 10, 11, 12, 13, 14, 15, 16, 17, 18, 21, 22, 26, 27], [0.1226, 0.04129, 0.7239, 0.2739, 0.7152, 0.2674, 0.1483, 0.07332, 0.08007, 0.1725, 0.8143, 0.7773, 0.1932, 0.05474, 0.07745, 0.05618, 0.06982, 0.0577, 0.05995, 0.003208, 0.007477]): _vg.add([_i], _w, 'REPLACE')
_vg = ob_cylinder.vertex_groups.new(name='toe.L')
for _i, _w in zip([4, 6, 12, 13, 15, 16, 17, 18], [0.04072, 0.05043, 0.06756, 0.0806, 0.9321, 0.9014, 0.9336, 0.9162]): _vg.add([_i], _w, 'REPLACE')
_vg = ob_cylinder.vertex_groups.new(name='heel.L')
for _i, _w in zip([0, 1, 2, 3, 4, 6, 8, 9, 10, 11, 12, 13, 14, 19, 20, 23], [0.8854, 0.1722, 0.7347, 0.1264, 0.04133, 0.03175, 0.6633, 0.1241, 0.828, 0.7475, 0.08707, 0.09965, 0.6965, 0.003056, 0.02544, 0.007499]): _vg.add([_i], _w, 'REPLACE')
_vg = ob_cylinder.vertex_groups.new(name='thigh.R')
for _i, _w in zip([52, 53, 57, 62, 65, 165, 166, 168, 169, 170, 171, 206, 208, 209, 210, 211, 212, 213, 214, 215, 216, 217, 218, 219, 220, 221, 222, 223, 224, 225, 226, 227, 228, 229, 230, 231, 232, 233, 234, 235, 236, 237, 238, 239, 240, 241, 242, 243, 245, 246, 249, 374, 375, 376, 377, 378, 379, 380, 381, 382, 383, 384], [0.09605, 0.1278, 0.0894, 0.1389, 0.002212, 0.1445, 0.07902, 0.1024, 0.1462, 0.1385, 0.1407, 0.02124, 0.07313, 0.1317, 0.09033, 0.1652, 0.09911, 0.2678, 0.468, 0.4256, 0.5016, 0.779, 0.7537, 0.8085, 0.7987, 0.9812, 0.9824, 0.9686, 0.9082, 0.8927, 0.9832, 0.9964, 0.9651, 0.919, 0.001881, 0.5919, 0.4998, 0.5069, 0.597, 0.622, 0.3967, 0.9656, 0.9601, 0.9315, 0.8551, 0.2063, 0.6119, 0.1068, 0.1901, 0.1187, 0.05803, 0.7581, 0.5748, 0.3421, 0.975, 0.7017, 0.2874, 0.178, 0.194, 0.1348, 0.1565, 0.2401]): _vg.add([_i], _w, 'REPLACE')
_vg = ob_cylinder.vertex_groups.new(name='shin.R')
for _i, _w in zip([172, 173, 174, 175, 176, 177, 178, 179, 180, 181, 182, 183, 184, 185, 186, 191, 192, 193, 194, 195, 196, 197, 198, 199, 200, 201, 202, 203, 204, 205, 206, 207, 208, 209, 210, 211, 212, 213, 214, 215, 216, 217, 218, 219, 220], [0.0888, 0.81, 0.135, 0.8267, 0.1827, 0.6993, 0.1948, 0.6902, 0.1722, 0.7948, 0.08494, 0.07434, 0.007895, 0.03325, 0.08117, 0.9605, 0.9559, 0.9344, 0.9274, 0.9483, 0.9798, 0.978, 0.9677, 0.9627, 0.9721, 0.9925, 0.9923, 0.9873, 0.9835, 0.9877, 0.9642, 0.9822, 0.9265, 0.8678, 0.9092, 0.8346, 0.9008, 0.7317, 0.5309, 0.5729, 0.4984, 0.2215, 0.2453, 0.1888, 0.1985]): _vg.add([_i], _w, 'REPLACE')
_vg = ob_cylinder.vertex_groups.new(name='foot.R')
for _i, _w in zip([174, 175, 176, 177, 178, 179, 180, 181, 182, 183, 184, 185, 186, 187, 188, 189, 190, 193, 194, 198, 199], [0.1313, 0.04313, 0.7294, 0.2747, 0.7125, 0.2681, 0.1391, 0.0724, 0.08202, 0.2031, 0.8312, 0.7748, 0.1699, 0.05406, 0.07866, 0.05578, 0.071, 0.05764, 0.06034, 0.003078, 0.007956]): _vg.add([_i], _w, 'REPLACE')
_vg = ob_cylinder.vertex_groups.new(name='toe.R')
for _i, _w in zip([176, 178, 184, 185, 187, 188, 189, 190], [0.03845, 0.0509, 0.06185, 0.08095, 0.9335, 0.8997, 0.9349, 0.9146]): _vg.add([_i], _w, 'REPLACE')
_vg = ob_cylinder.vertex_groups.new(name='heel.R')
for _i, _w in zip([172, 173, 174, 175, 176, 178, 180, 181, 182, 183, 184, 185, 186, 191, 192, 195], [0.8841, 0.1719, 0.7246, 0.1236, 0.03732, 0.0335, 0.6766, 0.1271, 0.8259, 0.7075, 0.07798, 0.1026, 0.7317, 0.001575, 0.02543, 0.009152]): _vg.add([_i], _w, 'REPLACE')
_m = ob_cylinder.modifiers.new('Armature', 'ARMATURE')
_m.object = ob_metarig

# ---- collection membership
col_collection_1.objects.link(ob_metarig)
col_collection_1.objects.link(ob_cylinder)

# ---- scene / render settings (as saved in the file)
scene.frame_start = 1; scene.frame_end = 250; scene.frame_set(1)
scene.render.engine = 'BLENDER_EEVEE_NEXT'
scene.render.resolution_percentage = 50
scene.render.dither_intensity = 0.0
scene.cycles.use_denoising = False
scene.cycles.samples = 10
scene.cycles.sampling_pattern = 'TABULATED_SOBOL'
scene.cycles.light_sampling_threshold = 0.0
scene.cycles.use_adaptive_sampling = False
scene.cycles.use_light_tree = False
scene.cycles.blur_glossy = 0.0
scene.cycles.pixel_filter_type = 'GAUSSIAN'
scene.cycles.sample_clamp_indirect = 0.0
scene.view_settings.view_transform = 'Standard'
bpy.context.view_layer.update()

# ---- added for rendering (the .blend has no active camera and no usable light): camera, sun
cam_auto = bpy.data.cameras.new('AutoCamera')
cam_auto.lens = 50.0
cam_auto.sensor_width = 36.0
cam_auto.clip_end = 1000.0
ob_auto_camera = bpy.data.objects.new('AutoCamera', cam_auto)
scene.collection.objects.link(ob_auto_camera)
ob_auto_camera.location = (18.7451, -22.9208, 21.4469)
ob_auto_camera.rotation_euler = (1.09748, -7.21219e-08, 0.694738)
scene.camera = ob_auto_camera
light_auto_sun = bpy.data.lights.new('AutoSun', 'SUN')
light_auto_sun.energy = 3.0
light_auto_sun.angle = 0.0523599
ob_auto_sun = bpy.data.objects.new('AutoSun', light_auto_sun)
scene.collection.objects.link(ob_auto_sun)
ob_auto_sun.rotation_euler = (0.872665, 0.174533, 0.523599)
bpy.context.view_layer.update()
